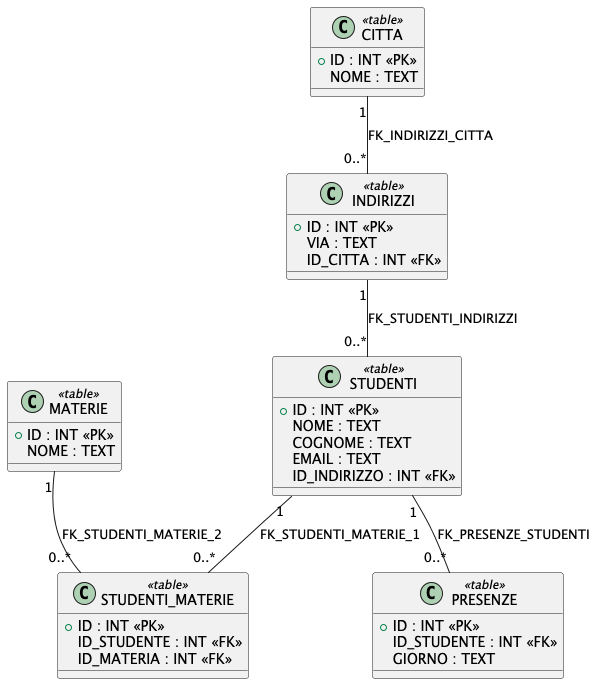

The diagram above was rendered by PlantUML. Its source (embedded in the PNG):
@startuml
'https://plantuml.com/class-diagram

class MATERIE <<table>> {
  +ID : INT <<PK>>
  NOME : TEXT
}

class STUDENTI_MATERIE <<table>> {
  +ID : INT <<PK>>
  ID_STUDENTE : INT <<FK>>
  ID_MATERIA : INT <<FK>>
}

class CITTA <<table>> {
  +ID : INT <<PK>>
  NOME : TEXT
}

class INDIRIZZI <<table>> {
  +ID : INT <<PK>>
  VIA : TEXT
  ID_CITTA : INT <<FK>>
}

class STUDENTI <<table>> {
  +ID : INT <<PK>>
  NOME : TEXT
  COGNOME : TEXT
  EMAIL : TEXT
  ID_INDIRIZZO : INT <<FK>>
}

class PRESENZE <<table>> {
  +ID : INT <<PK>>
  ID_STUDENTE : INT <<FK>>
  GIORNO : TEXT
}

CITTA "1" -- "0..*" INDIRIZZI : FK_INDIRIZZI_CITTA
INDIRIZZI "1" -- "0..*" STUDENTI : FK_STUDENTI_INDIRIZZI
STUDENTI "1" -- "0..*" PRESENZE : FK_PRESENZE_STUDENTI
STUDENTI "1" -- "0..*" STUDENTI_MATERIE : FK_STUDENTI_MATERIE_1
MATERIE "1" -- "0..*" STUDENTI_MATERIE : FK_STUDENTI_MATERIE_2

@enduml